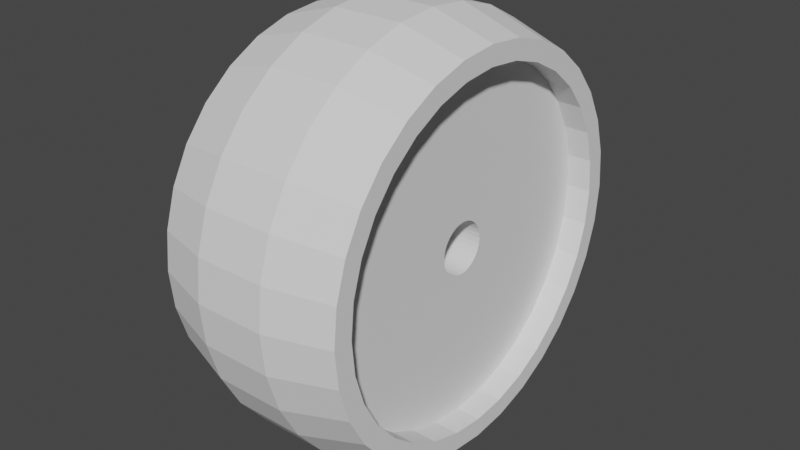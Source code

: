 # Source: SamBotWheel.blend  (saved by Blender 2.93.20; exported with 4.5.12 LTS)
import bpy
from mathutils import Matrix  # noqa: F401  (used for matrix-valued properties, if any)

bpy.ops.wm.read_factory_settings(use_empty=True)
scene = bpy.context.scene
scene.name = 'Scene'

# ---- collections
col_collection = bpy.data.collections.new('Collection'); scene.collection.children.link(col_collection)

# ---- world
world_world = bpy.data.worlds.new('World'); scene.world = world_world
world_world.use_nodes = True; world_world.node_tree.nodes.clear()
_N = world_world.node_tree.nodes; _L = world_world.node_tree.links
n0 = _N.new('ShaderNodeOutputWorld'); n0.name = 'World Output'; n0.location = (300, 300)
n1 = _N.new('ShaderNodeBackground'); n1.name = 'Background'; n1.location = (10, 300)
n1.inputs[0].default_value = (0.05088, 0.05088, 0.05088, 1.0)
_L.new(n1.outputs[0], n0.inputs[0])
n0.is_active_output = True
world_world.color = (0.05088, 0.05088, 0.05088)
world_world.use_sun_shadow = False
world_world.sun_shadow_jitter_overblur = 0.0

# ---- meshes
me_cylinder = bpy.data.meshes.new('Cylinder')
me_cylinder.from_pydata([(-1.528e-07, 4.664, 2.332), (0.9099, 4.574, 2.332), (1.785, 4.309, 2.332), (2.591, 3.878, 2.332), (3.298, 3.298, 2.332), (3.878, 2.591, 2.332), (4.309, 1.785, 2.332), (4.574, 0.9099, 2.332), (4.664, -1.201e-07, 2.332), (4.574, -0.9099, 2.332), (4.309, -1.785, 2.332), (3.878, -2.591, 2.332), (3.298, -3.298, 2.332), (2.591, -3.878, 2.332), (1.785, -4.309, 2.332), (0.9099, -4.574, 2.332), (-5.605e-07, -4.664, 2.332), (-0.9099, -4.574, 2.332), (-1.785, -4.309, 2.332), (-2.591, -3.878, 2.332), (-3.298, -3.298, 2.332), (-3.878, -2.591, 2.332), (-4.309, -1.785, 2.332), (-4.574, -0.9099, 2.332), (-4.664, 1.394e-07, 2.332), (-4.574, 0.9099, 2.332), (-4.309, 1.785, 2.332), (-3.878, 2.591, 2.332), (-3.298, 3.298, 2.332), (-2.591, 3.878, 2.332), (-1.785, 4.309, 2.332), (-0.9099, 4.574, 2.332), (-3.069e-08, 5.13, 0.8551), (1.001, 5.032, 0.8551), (1.963, 4.74, 0.8551), (2.85, 4.266, 0.8551), (3.628, 3.628, 0.8551), (4.266, 2.85, 0.8551), (4.74, 1.963, 0.8551), (5.032, 1.001, 0.8551), (5.13, -1.172e-07, 0.8551), (5.032, -1.001, 0.8551), (4.74, -1.963, 0.8551), (4.266, -2.85, 0.8551), (3.628, -3.628, 0.8551), (2.85, -4.266, 0.8551), (1.963, -4.74, 0.8551), (1.001, -5.032, 0.8551), (-4.792e-07, -5.13, 0.8551), (-1.001, -5.032, 0.8551), (-1.963, -4.74, 0.8551), (-2.85, -4.266, 0.8551), (-3.628, -3.628, 0.8551), (-4.266, -2.85, 0.8551), (-4.74, -1.963, 0.8551), (-5.032, -1.001, 0.8551), (-5.13, 1.682e-07, 0.8551), (-5.032, 1.001, 0.8551), (-4.74, 1.963, 0.8551), (-4.266, 2.85, 0.8551), (-3.628, 3.628, 0.8551), (-2.85, 4.266, 0.8551), (-1.963, 4.74, 0.8551), (-1.001, 5.032, 0.8551), (-1.41e-07, 4.198, 2.332), (0.8189, 4.117, 2.332), (1.606, 3.878, 2.332), (2.332, 3.49, 2.332), (2.968, 2.968, 2.332), (3.49, 2.332, 2.332), (3.878, 1.606, 2.332), (4.117, 0.8189, 2.332), (4.198, -1.111e-07, 2.332), (4.117, -0.8189, 2.332), (3.878, -1.606, 2.332), (3.49, -2.332, 2.332), (2.968, -2.968, 2.332), (2.332, -3.49, 2.332), (1.606, -3.878, 2.332), (0.8189, -4.117, 2.332), (-5.079e-07, -4.198, 2.332), (-0.8189, -4.117, 2.332), (-1.606, -3.878, 2.332), (-2.332, -3.49, 2.332), (-2.968, -2.968, 2.332), (-3.49, -2.332, 2.332), (-3.878, -1.606, 2.332), (-4.117, -0.8189, 2.332), (-4.198, 1.225e-07, 2.332), (-4.117, 0.8189, 2.332), (-3.878, 1.606, 2.332), (-3.49, 2.332, 2.332), (-2.968, 2.968, 2.332), (-2.332, 3.49, 2.332), (-1.606, 3.878, 2.332), (-0.8189, 4.117, 2.332), (-1.863e-07, 4.198, 1.732), (0.8189, 4.117, 1.732), (1.606, 3.878, 1.732), (2.332, 3.49, 1.732), (2.968, 2.968, 1.732), (3.49, 2.332, 1.732), (3.878, 1.606, 1.732), (4.117, 0.8189, 1.732), (4.198, -1.111e-07, 1.732), (4.117, -0.8189, 1.732), (3.878, -1.606, 1.732), (3.49, -2.332, 1.732), (2.968, -2.968, 1.732), (2.332, -3.49, 1.732), (1.606, -3.878, 1.732), (0.8189, -4.117, 1.732), (-5.532e-07, -4.198, 1.732), (-0.8189, -4.117, 1.732), (-1.606, -3.878, 1.732), (-2.332, -3.49, 1.732), (-2.968, -2.968, 1.732), (-3.49, -2.332, 1.732), (-3.878, -1.606, 1.732), (-4.117, -0.8189, 1.732), (-4.198, 1.225e-07, 1.732), (-4.117, 0.8189, 1.732), (-3.878, 1.606, 1.732), (-3.49, 2.332, 1.732), (-2.968, 2.968, 1.732), (-2.332, 3.49, 1.732), (-1.606, 3.878, 1.732), (-0.8189, 4.117, 1.732), (-1.543e-07, 0.6296, 1.732), (0.1228, 0.6175, 1.732), (0.241, 0.5817, 1.732), (0.3498, 0.5235, 1.732), (0.4452, 0.4452, 1.732), (0.5235, 0.3498, 1.732), (0.5817, 0.241, 1.732), (0.6175, 0.1228, 1.732), (0.6296, 8.669e-09, 1.732), (0.6175, -0.1228, 1.732), (0.5817, -0.241, 1.732), (0.5235, -0.3498, 1.732), (0.4452, -0.4452, 1.732), (0.3498, -0.5235, 1.732), (0.241, -0.5817, 1.732), (0.1228, -0.6175, 1.732), (-2.093e-07, -0.6296, 1.732), (-0.1228, -0.6175, 1.732), (-0.241, -0.5817, 1.732), (-0.3498, -0.5235, 1.732), (-0.4452, -0.4452, 1.732), (-0.5235, -0.3498, 1.732), (-0.5817, -0.241, 1.732), (-0.6175, -0.1228, 1.732), (-0.6296, 4.37e-08, 1.732), (-0.6175, 0.1228, 1.732), (-0.5817, 0.241, 1.732), (-0.5235, 0.3498, 1.732), (-0.4452, 0.4452, 1.732), (-0.3498, 0.5235, 1.732), (-0.241, 0.5817, 1.732), (-0.1228, 0.6175, 1.732), (-1.528e-07, 4.664, -2.332), (0.9099, 4.574, -2.332), (1.785, 4.309, -2.332), (2.591, 3.878, -2.332), (3.298, 3.298, -2.332), (3.878, 2.591, -2.332), (4.309, 1.785, -2.332), (4.574, 0.9099, -2.332), (4.664, -1.201e-07, -2.332), (4.574, -0.9099, -2.332), (4.309, -1.785, -2.332), (3.878, -2.591, -2.332), (3.298, -3.298, -2.332), (2.591, -3.878, -2.332), (1.785, -4.309, -2.332), (0.9099, -4.574, -2.332), (-5.605e-07, -4.664, -2.332), (-0.9099, -4.574, -2.332), (-1.785, -4.309, -2.332), (-2.591, -3.878, -2.332), (-3.298, -3.298, -2.332), (-3.878, -2.591, -2.332), (-4.309, -1.785, -2.332), (-4.574, -0.9099, -2.332), (-4.664, 1.394e-07, -2.332), (-4.574, 0.9099, -2.332), (-4.309, 1.785, -2.332), (-3.878, 2.591, -2.332), (-3.298, 3.298, -2.332), (-2.591, 3.878, -2.332), (-1.785, 4.309, -2.332), (-0.9099, 4.574, -2.332), (-3.069e-08, 5.13, -0.8551), (1.001, 5.032, -0.8551), (1.963, 4.74, -0.8551), (2.85, 4.266, -0.8551), (3.628, 3.628, -0.8551), (4.266, 2.85, -0.8551), (4.74, 1.963, -0.8551), (5.032, 1.001, -0.8551), (5.13, -1.172e-07, -0.8551), (5.032, -1.001, -0.8551), (4.74, -1.963, -0.8551), (4.266, -2.85, -0.8551), (3.628, -3.628, -0.8551), (2.85, -4.266, -0.8551), (1.963, -4.74, -0.8551), (1.001, -5.032, -0.8551), (-4.792e-07, -5.13, -0.8551), (-1.001, -5.032, -0.8551), (-1.963, -4.74, -0.8551), (-2.85, -4.266, -0.8551), (-3.628, -3.628, -0.8551), (-4.266, -2.85, -0.8551), (-4.74, -1.963, -0.8551), (-5.032, -1.001, -0.8551), (-5.13, 1.682e-07, -0.8551), (-5.032, 1.001, -0.8551), (-4.74, 1.963, -0.8551), (-4.266, 2.85, -0.8551), (-3.628, 3.628, -0.8551), (-2.85, 4.266, -0.8551), (-1.963, 4.74, -0.8551), (-1.001, 5.032, -0.8551), (-1.41e-07, 4.198, -2.332), (0.8189, 4.117, -2.332), (1.606, 3.878, -2.332), (2.332, 3.49, -2.332), (2.968, 2.968, -2.332), (3.49, 2.332, -2.332), (3.878, 1.606, -2.332), (4.117, 0.8189, -2.332), (4.198, -1.111e-07, -2.332), (4.117, -0.8189, -2.332), (3.878, -1.606, -2.332), (3.49, -2.332, -2.332), (2.968, -2.968, -2.332), (2.332, -3.49, -2.332), (1.606, -3.878, -2.332), (0.8189, -4.117, -2.332), (-5.079e-07, -4.198, -2.332), (-0.8189, -4.117, -2.332), (-1.606, -3.878, -2.332), (-2.332, -3.49, -2.332), (-2.968, -2.968, -2.332), (-3.49, -2.332, -2.332), (-3.878, -1.606, -2.332), (-4.117, -0.8189, -2.332), (-4.198, 1.225e-07, -2.332), (-4.117, 0.8189, -2.332), (-3.878, 1.606, -2.332), (-3.49, 2.332, -2.332), (-2.968, 2.968, -2.332), (-2.332, 3.49, -2.332), (-1.606, 3.878, -2.332), (-0.8189, 4.117, -2.332), (-1.863e-07, 4.198, -1.732), (0.8189, 4.117, -1.732), (1.606, 3.878, -1.732), (2.332, 3.49, -1.732), (2.968, 2.968, -1.732), (3.49, 2.332, -1.732), (3.878, 1.606, -1.732), (4.117, 0.8189, -1.732), (4.198, -1.111e-07, -1.732), (4.117, -0.8189, -1.732), (3.878, -1.606, -1.732), (3.49, -2.332, -1.732), (2.968, -2.968, -1.732), (2.332, -3.49, -1.732), (1.606, -3.878, -1.732), (0.8189, -4.117, -1.732), (-5.532e-07, -4.198, -1.732), (-0.8189, -4.117, -1.732), (-1.606, -3.878, -1.732), (-2.332, -3.49, -1.732), (-2.968, -2.968, -1.732), (-3.49, -2.332, -1.732), (-3.878, -1.606, -1.732), (-4.117, -0.8189, -1.732), (-4.198, 1.225e-07, -1.732), (-4.117, 0.8189, -1.732), (-3.878, 1.606, -1.732), (-3.49, 2.332, -1.732), (-2.968, 2.968, -1.732), (-2.332, 3.49, -1.732), (-1.606, 3.878, -1.732), (-0.8189, 4.117, -1.732), (3.387e-08, 5.13, 0.0), (1.001, 5.032, 0.0), (1.963, 4.74, 0.0), (2.85, 4.266, 0.0), (3.628, 3.628, 0.0), (4.266, 2.85, 0.0), (4.74, 1.963, 0.0), (5.032, 1.001, 0.0), (5.13, -1.172e-07, 0.0), (5.032, -1.001, 0.0), (4.74, -1.963, 0.0), (4.266, -2.85, 0.0), (3.628, -3.628, 0.0), (2.85, -4.266, 0.0), (1.963, -4.74, 0.0), (1.001, -5.032, 0.0), (-4.146e-07, -5.13, 0.0), (-1.001, -5.032, 0.0), (-1.963, -4.74, 0.0), (-2.85, -4.266, 0.0), (-3.628, -3.628, 0.0), (-4.266, -2.85, 0.0), (-4.74, -1.963, 0.0), (-5.032, -1.001, 0.0), (-5.13, 1.682e-07, 0.0), (-5.032, 1.001, 0.0), (-4.74, 1.963, 0.0), (-4.266, 2.85, 0.0), (-3.628, 3.628, 0.0), (-2.85, 4.266, 0.0), (-1.963, 4.74, 0.0), (-1.001, 5.032, 0.0), (-1.543e-07, 0.6296, -1.732), (0.1228, 0.6175, -1.732), (0.241, 0.5817, -1.732), (0.3498, 0.5235, -1.732), (0.4452, 0.4452, -1.732), (0.5235, 0.3498, -1.732), (0.5817, 0.241, -1.732), (0.6175, 0.1228, -1.732), (0.6296, 8.669e-09, -1.732), (0.6175, -0.1228, -1.732), (0.5817, -0.241, -1.732), (0.5235, -0.3498, -1.732), (0.4452, -0.4452, -1.732), (0.3498, -0.5235, -1.732), (0.241, -0.5817, -1.732), (0.1228, -0.6175, -1.732), (-2.093e-07, -0.6296, -1.732), (-0.1228, -0.6175, -1.732), (-0.241, -0.5817, -1.732), (-0.3498, -0.5235, -1.732), (-0.4452, -0.4452, -1.732), (-0.5235, -0.3498, -1.732), (-0.5817, -0.241, -1.732), (-0.6175, -0.1228, -1.732), (-0.6296, 4.37e-08, -1.732), (-0.6175, 0.1228, -1.732), (-0.5817, 0.241, -1.732), (-0.5235, 0.3498, -1.732), (-0.4452, 0.4452, -1.732), (-0.3498, 0.5235, -1.732), (-0.241, 0.5817, -1.732), (-0.1228, 0.6175, -1.732), (-3.121e-07, 0.6296, 0.0), (0.1228, 0.6175, 0.0), (0.241, 0.5817, 0.0), (0.3498, 0.5235, 0.0), (0.4452, 0.4452, 0.0), (0.5235, 0.3498, 0.0), (0.5817, 0.241, 0.0), (0.6175, 0.1228, 0.0), (0.6296, 8.669e-09, 0.0), (0.6175, -0.1228, 0.0), (0.5817, -0.241, 0.0), (0.5235, -0.3498, 0.0), (0.4452, -0.4452, 0.0), (0.3498, -0.5235, 0.0), (0.241, -0.5817, 0.0), (0.1228, -0.6175, 0.0), (-3.672e-07, -0.6296, 0.0), (-0.1228, -0.6175, 0.0), (-0.241, -0.5817, 0.0), (-0.3498, -0.5235, 0.0), (-0.4452, -0.4452, 0.0), (-0.5235, -0.3498, 0.0), (-0.5817, -0.241, 0.0), (-0.6175, -0.1228, 0.0), (-0.6296, 4.37e-08, 0.0), (-0.6175, 0.1228, 0.0), (-0.5817, 0.241, 0.0), (-0.5235, 0.3498, 0.0), (-0.4452, 0.4452, 0.0), (-0.3498, 0.5235, 0.0), (-0.241, 0.5817, 0.0), (-0.1228, 0.6175, 0.0)], [], [(32, 0, 1, 33), (33, 1, 2, 34), (34, 2, 3, 35), (35, 3, 4, 36), (36, 4, 5, 37), (37, 5, 6, 38), (38, 6, 7, 39), (39, 7, 8, 40), (40, 8, 9, 41), (41, 9, 10, 42), (42, 10, 11, 43), (43, 11, 12, 44), (44, 12, 13, 45), (45, 13, 14, 46), (46, 14, 15, 47), (47, 15, 16, 48), (48, 16, 17, 49), (49, 17, 18, 50), (50, 18, 19, 51), (51, 19, 20, 52), (52, 20, 21, 53), (53, 21, 22, 54), (54, 22, 23, 55), (55, 23, 24, 56), (56, 24, 25, 57), (57, 25, 26, 58), (58, 26, 27, 59), (59, 27, 28, 60), (60, 28, 29, 61), (61, 29, 30, 62), (6, 5, 69, 70), (62, 30, 31, 63), (63, 31, 0, 32), (319, 63, 32, 288), (318, 62, 63, 319), (317, 61, 62, 318), (316, 60, 61, 317), (315, 59, 60, 316), (314, 58, 59, 315), (313, 57, 58, 314), (312, 56, 57, 313), (311, 55, 56, 312), (310, 54, 55, 311), (309, 53, 54, 310), (308, 52, 53, 309), (307, 51, 52, 308), (306, 50, 51, 307), (305, 49, 50, 306), (304, 48, 49, 305), (303, 47, 48, 304), (302, 46, 47, 303), (301, 45, 46, 302), (300, 44, 45, 301), (299, 43, 44, 300), (298, 42, 43, 299), (297, 41, 42, 298), (296, 40, 41, 297), (295, 39, 40, 296), (294, 38, 39, 295), (293, 37, 38, 294), (292, 36, 37, 293), (291, 35, 36, 292), (290, 34, 35, 291), (289, 33, 34, 290), (288, 32, 33, 289), (15, 14, 78, 79), (24, 23, 87, 88), (2, 1, 65, 66), (11, 10, 74, 75), (20, 19, 83, 84), (29, 28, 92, 93), (7, 6, 70, 71), (16, 15, 79, 80), (25, 24, 88, 89), (3, 2, 66, 67), (12, 11, 75, 76), (21, 20, 84, 85), (30, 29, 93, 94), (8, 7, 71, 72), (17, 16, 80, 81), (26, 25, 89, 90), (4, 3, 67, 68), (13, 12, 76, 77), (22, 21, 85, 86), (31, 30, 94, 95), (9, 8, 72, 73), (18, 17, 81, 82), (27, 26, 90, 91), (5, 4, 68, 69), (14, 13, 77, 78), (23, 22, 86, 87), (1, 0, 64, 65), (0, 31, 95, 64), (10, 9, 73, 74), (19, 18, 82, 83), (28, 27, 91, 92), (86, 85, 117, 118), (73, 72, 104, 105), (87, 86, 118, 119), (74, 73, 105, 106), (88, 87, 119, 120), (75, 74, 106, 107), (89, 88, 120, 121), (76, 75, 107, 108), (90, 89, 121, 122), (77, 76, 108, 109), (91, 90, 122, 123), (78, 77, 109, 110), (65, 64, 96, 97), (92, 91, 123, 124), (79, 78, 110, 111), (66, 65, 97, 98), (93, 92, 124, 125), (80, 79, 111, 112), (67, 66, 98, 99), (94, 93, 125, 126), (81, 80, 112, 113), (68, 67, 99, 100), (95, 94, 126, 127), (82, 81, 113, 114), (69, 68, 100, 101), (64, 95, 127, 96), (83, 82, 114, 115), (70, 69, 101, 102), (84, 83, 115, 116), (71, 70, 102, 103), (85, 84, 116, 117), (72, 71, 103, 104), (114, 113, 145, 146), (101, 100, 132, 133), (96, 127, 159, 128), (115, 114, 146, 147), (102, 101, 133, 134), (116, 115, 147, 148), (103, 102, 134, 135), (117, 116, 148, 149), (104, 103, 135, 136), (118, 117, 149, 150), (105, 104, 136, 137), (119, 118, 150, 151), (106, 105, 137, 138), (120, 119, 151, 152), (107, 106, 138, 139), (121, 120, 152, 153), (108, 107, 139, 140), (122, 121, 153, 154), (109, 108, 140, 141), (123, 122, 154, 155), (110, 109, 141, 142), (97, 96, 128, 129), (124, 123, 155, 156), (111, 110, 142, 143), (98, 97, 129, 130), (125, 124, 156, 157), (112, 111, 143, 144), (99, 98, 130, 131), (126, 125, 157, 158), (113, 112, 144, 145), (100, 99, 131, 132), (127, 126, 158, 159), (153, 152, 376, 377), (140, 139, 363, 364), (154, 153, 377, 378), (141, 140, 364, 365), (155, 154, 378, 379), (142, 141, 365, 366), (129, 128, 352, 353), (156, 155, 379, 380), (143, 142, 366, 367), (130, 129, 353, 354), (157, 156, 380, 381), (144, 143, 367, 368), (131, 130, 354, 355), (158, 157, 381, 382), (145, 144, 368, 369), (132, 131, 355, 356), (159, 158, 382, 383), (146, 145, 369, 370), (133, 132, 356, 357), (128, 159, 383, 352), (147, 146, 370, 371), (134, 133, 357, 358), (148, 147, 371, 372), (135, 134, 358, 359), (149, 148, 372, 373), (136, 135, 359, 360), (150, 149, 373, 374), (137, 136, 360, 361), (151, 150, 374, 375), (138, 137, 361, 362), (152, 151, 375, 376), (139, 138, 362, 363), (192, 193, 161, 160), (193, 194, 162, 161), (194, 195, 163, 162), (195, 196, 164, 163), (196, 197, 165, 164), (197, 198, 166, 165), (198, 199, 167, 166), (199, 200, 168, 167), (200, 201, 169, 168), (201, 202, 170, 169), (202, 203, 171, 170), (203, 204, 172, 171), (204, 205, 173, 172), (205, 206, 174, 173), (206, 207, 175, 174), (207, 208, 176, 175), (208, 209, 177, 176), (209, 210, 178, 177), (210, 211, 179, 178), (211, 212, 180, 179), (212, 213, 181, 180), (213, 214, 182, 181), (214, 215, 183, 182), (215, 216, 184, 183), (216, 217, 185, 184), (217, 218, 186, 185), (218, 219, 187, 186), (219, 220, 188, 187), (220, 221, 189, 188), (221, 222, 190, 189), (166, 230, 229, 165), (222, 223, 191, 190), (223, 192, 160, 191), (319, 288, 192, 223), (318, 319, 223, 222), (317, 318, 222, 221), (316, 317, 221, 220), (315, 316, 220, 219), (314, 315, 219, 218), (313, 314, 218, 217), (312, 313, 217, 216), (311, 312, 216, 215), (310, 311, 215, 214), (309, 310, 214, 213), (308, 309, 213, 212), (307, 308, 212, 211), (306, 307, 211, 210), (305, 306, 210, 209), (304, 305, 209, 208), (303, 304, 208, 207), (302, 303, 207, 206), (301, 302, 206, 205), (300, 301, 205, 204), (299, 300, 204, 203), (298, 299, 203, 202), (297, 298, 202, 201), (296, 297, 201, 200), (295, 296, 200, 199), (294, 295, 199, 198), (293, 294, 198, 197), (292, 293, 197, 196), (291, 292, 196, 195), (290, 291, 195, 194), (289, 290, 194, 193), (288, 289, 193, 192), (175, 239, 238, 174), (184, 248, 247, 183), (162, 226, 225, 161), (171, 235, 234, 170), (180, 244, 243, 179), (189, 253, 252, 188), (167, 231, 230, 166), (176, 240, 239, 175), (185, 249, 248, 184), (163, 227, 226, 162), (172, 236, 235, 171), (181, 245, 244, 180), (190, 254, 253, 189), (168, 232, 231, 167), (177, 241, 240, 176), (186, 250, 249, 185), (164, 228, 227, 163), (173, 237, 236, 172), (182, 246, 245, 181), (191, 255, 254, 190), (169, 233, 232, 168), (178, 242, 241, 177), (187, 251, 250, 186), (165, 229, 228, 164), (174, 238, 237, 173), (183, 247, 246, 182), (161, 225, 224, 160), (160, 224, 255, 191), (170, 234, 233, 169), (179, 243, 242, 178), (188, 252, 251, 187), (246, 278, 277, 245), (233, 265, 264, 232), (247, 279, 278, 246), (234, 266, 265, 233), (248, 280, 279, 247), (235, 267, 266, 234), (249, 281, 280, 248), (236, 268, 267, 235), (250, 282, 281, 249), (237, 269, 268, 236), (251, 283, 282, 250), (238, 270, 269, 237), (225, 257, 256, 224), (252, 284, 283, 251), (239, 271, 270, 238), (226, 258, 257, 225), (253, 285, 284, 252), (240, 272, 271, 239), (227, 259, 258, 226), (254, 286, 285, 253), (241, 273, 272, 240), (228, 260, 259, 227), (255, 287, 286, 254), (242, 274, 273, 241), (229, 261, 260, 228), (224, 256, 287, 255), (243, 275, 274, 242), (230, 262, 261, 229), (244, 276, 275, 243), (231, 263, 262, 230), (245, 277, 276, 244), (232, 264, 263, 231), (274, 338, 337, 273), (261, 325, 324, 260), (256, 320, 351, 287), (275, 339, 338, 274), (262, 326, 325, 261), (276, 340, 339, 275), (263, 327, 326, 262), (277, 341, 340, 276), (264, 328, 327, 263), (278, 342, 341, 277), (265, 329, 328, 264), (279, 343, 342, 278), (266, 330, 329, 265), (280, 344, 343, 279), (267, 331, 330, 266), (281, 345, 344, 280), (268, 332, 331, 267), (282, 346, 345, 281), (269, 333, 332, 268), (283, 347, 346, 282), (270, 334, 333, 269), (257, 321, 320, 256), (284, 348, 347, 283), (271, 335, 334, 270), (258, 322, 321, 257), (285, 349, 348, 284), (272, 336, 335, 271), (259, 323, 322, 258), (286, 350, 349, 285), (273, 337, 336, 272), (260, 324, 323, 259), (287, 351, 350, 286), (345, 377, 376, 344), (332, 364, 363, 331), (346, 378, 377, 345), (333, 365, 364, 332), (347, 379, 378, 346), (334, 366, 365, 333), (321, 353, 352, 320), (348, 380, 379, 347), (335, 367, 366, 334), (322, 354, 353, 321), (349, 381, 380, 348), (336, 368, 367, 335), (323, 355, 354, 322), (350, 382, 381, 349), (337, 369, 368, 336), (324, 356, 355, 323), (351, 383, 382, 350), (338, 370, 369, 337), (325, 357, 356, 324), (320, 352, 383, 351), (339, 371, 370, 338), (326, 358, 357, 325), (340, 372, 371, 339), (327, 359, 358, 326), (341, 373, 372, 340), (328, 360, 359, 327), (342, 374, 373, 341), (329, 361, 360, 328), (343, 375, 374, 342), (330, 362, 361, 329), (344, 376, 375, 343), (331, 363, 362, 330)])
_uv = me_cylinder.uv_layers.new(name='UVMap')
_uv.uv.foreach_set('vector', [1.0, 0.8333, 1.0, 1.0, 0.9688, 1.0, 0.9688, 0.8333, 0.9688, 0.8333, 0.9688, 1.0, 0.9375, 1.0, 0.9375, 0.8333, 0.9375, 0.8333, 0.9375, 1.0, 0.9062, 1.0, 0.9062, 0.8333, 0.9062, 0.8333, 0.9062, 1.0, 0.875, 1.0, 0.875, 0.8333, 0.875, 0.8333, 0.875, 1.0, 0.8438, 1.0, 0.8437, 0.8333, 0.8437, 0.8333, 0.8438, 1.0, 0.8125, 1.0, 0.8125, 0.8333, 0.8125, 0.8333, 0.8125, 1.0, 0.7812, 1.0, 0.7812, 0.8333, 0.7812, 0.8333, 0.7812, 1.0, 0.75, 1.0, 0.75, 0.8333, 0.75, 0.8333, 0.75, 1.0, 0.7188, 1.0, 0.7188, 0.8333, 0.7188, 0.8333, 0.7188, 1.0, 0.6875, 1.0, 0.6875, 0.8333, 0.6875, 0.8333, 0.6875, 1.0, 0.6562, 1.0, 0.6562, 0.8333, 0.6562, 0.8333, 0.6562, 1.0, 0.625, 1.0, 0.625, 0.8333, 0.625, 0.8333, 0.625, 1.0, 0.5938, 1.0, 0.5938, 0.8333, 0.5938, 0.8333, 0.5938, 1.0, 0.5625, 1.0, 0.5625, 0.8333, 0.5625, 0.8333, 0.5625, 1.0, 0.5312, 1.0, 0.5312, 0.8333, 0.5312, 0.8333, 0.5312, 1.0, 0.5, 1.0, 0.5, 0.8333, 0.5, 0.8333, 0.5, 1.0, 0.4688, 1.0, 0.4687, 0.8333, 0.4687, 0.8333, 0.4688, 1.0, 0.4375, 1.0, 0.4375, 0.8333, 0.4375, 0.8333, 0.4375, 1.0, 0.4062, 1.0, 0.4062, 0.8333, 0.4062, 0.8333, 0.4062, 1.0, 0.375, 1.0, 0.375, 0.8333, 0.375, 0.8333, 0.375, 1.0, 0.3438, 1.0, 0.3438, 0.8333, 0.3438, 0.8333, 0.3438, 1.0, 0.3125, 1.0, 0.3125, 0.8333, 0.3125, 0.8333, 0.3125, 1.0, 0.2812, 1.0, 0.2812, 0.8333, 0.2812, 0.8333, 0.2812, 1.0, 0.25, 1.0, 0.25, 0.8333, 0.25, 0.8333, 0.25, 1.0, 0.2188, 1.0, 0.2188, 0.8333, 0.2188, 0.8333, 0.2188, 1.0, 0.1875, 1.0, 0.1875, 0.8333, 0.1875, 0.8333, 0.1875, 1.0, 0.1562, 1.0, 0.1562, 0.8333, 0.1562, 0.8333, 0.1562, 1.0, 0.125, 1.0, 0.125, 0.8333, 0.125, 0.8333, 0.125, 1.0, 0.09375, 1.0, 0.09375, 0.8333, 0.09375, 0.8333, 0.09375, 1.0, 0.0625, 1.0, 0.0625, 0.8333, 0.8125, 1.0, 0.8438, 1.0, 0.8438, 1.0, 0.8125, 1.0, 0.0625, 0.8333, 0.0625, 1.0, 0.03125, 1.0, 0.03125, 0.8333, 0.03125, 0.8333, 0.03125, 1.0, 0.0, 1.0, 0.0, 0.8333, 0.03125, 0.75, 0.03125, 0.8333, 0.0, 0.8333, 0.0, 0.75, 0.0625, 0.75, 0.0625, 0.8333, 0.03125, 0.8333, 0.03125, 0.75, 0.09375, 0.75, 0.09375, 0.8333, 0.0625, 0.8333, 0.0625, 0.75, 0.125, 0.75, 0.125, 0.8333, 0.09375, 0.8333, 0.09375, 0.75, 0.1562, 0.75, 0.1562, 0.8333, 0.125, 0.8333, 0.125, 0.75, 0.1875, 0.75, 0.1875, 0.8333, 0.1562, 0.8333, 0.1562, 0.75, 0.2188, 0.75, 0.2188, 0.8333, 0.1875, 0.8333, 0.1875, 0.75, 0.25, 0.75, 0.25, 0.8333, 0.2188, 0.8333, 0.2188, 0.75, 0.2812, 0.75, 0.2812, 0.8333, 0.25, 0.8333, 0.25, 0.75, 0.3125, 0.75, 0.3125, 0.8333, 0.2812, 0.8333, 0.2812, 0.75, 0.3438, 0.75, 0.3438, 0.8333, 0.3125, 0.8333, 0.3125, 0.75, 0.375, 0.75, 0.375, 0.8333, 0.3438, 0.8333, 0.3438, 0.75, 0.4062, 0.75, 0.4062, 0.8333, 0.375, 0.8333, 0.375, 0.75, 0.4375, 0.75, 0.4375, 0.8333, 0.4062, 0.8333, 0.4062, 0.75, 0.4688, 0.75, 0.4687, 0.8333, 0.4375, 0.8333, 0.4375, 0.75, 0.5, 0.75, 0.5, 0.8333, 0.4687, 0.8333, 0.4688, 0.75, 0.5312, 0.75, 0.5312, 0.8333, 0.5, 0.8333, 0.5, 0.75, 0.5625, 0.75, 0.5625, 0.8333, 0.5312, 0.8333, 0.5312, 0.75, 0.5938, 0.75, 0.5938, 0.8333, 0.5625, 0.8333, 0.5625, 0.75, 0.625, 0.75, 0.625, 0.8333, 0.5938, 0.8333, 0.5938, 0.75, 0.6562, 0.75, 0.6562, 0.8333, 0.625, 0.8333, 0.625, 0.75, 0.6875, 0.75, 0.6875, 0.8333, 0.6562, 0.8333, 0.6562, 0.75, 0.7188, 0.75, 0.7188, 0.8333, 0.6875, 0.8333, 0.6875, 0.75, 0.75, 0.75, 0.75, 0.8333, 0.7188, 0.8333, 0.7188, 0.75, 0.7812, 0.75, 0.7812, 0.8333, 0.75, 0.8333, 0.75, 0.75, 0.8125, 0.75, 0.8125, 0.8333, 0.7812, 0.8333, 0.7812, 0.75, 0.8438, 0.75, 0.8437, 0.8333, 0.8125, 0.8333, 0.8125, 0.75, 0.875, 0.75, 0.875, 0.8333, 0.8437, 0.8333, 0.8438, 0.75, 0.9062, 0.75, 0.9062, 0.8333, 0.875, 0.8333, 0.875, 0.75, 0.9375, 0.75, 0.9375, 0.8333, 0.9062, 0.8333, 0.9062, 0.75, 0.9688, 0.75, 0.9688, 0.8333, 0.9375, 0.8333, 0.9375, 0.75, 1.0, 0.75, 1.0, 0.8333, 0.9688, 0.8333, 0.9688, 0.75, 0.5312, 1.0, 0.5625, 1.0, 0.5625, 1.0, 0.5312, 1.0, 0.25, 1.0, 0.2812, 1.0, 0.2812, 1.0, 0.25, 1.0, 0.9375, 1.0, 0.9688, 1.0, 0.9688, 1.0, 0.9375, 1.0, 0.6562, 1.0, 0.6875, 1.0, 0.6875, 1.0, 0.6562, 1.0, 0.375, 1.0, 0.4062, 1.0, 0.4062, 1.0, 0.375, 1.0, 0.09375, 1.0, 0.125, 1.0, 0.125, 1.0, 0.09375, 1.0, 0.7812, 1.0, 0.8125, 1.0, 0.8125, 1.0, 0.7812, 1.0, 0.5, 1.0, 0.5312, 1.0, 0.5312, 1.0, 0.5, 1.0, 0.2188, 1.0, 0.25, 1.0, 0.25, 1.0, 0.2188, 1.0, 0.9062, 1.0, 0.9375, 1.0, 0.9375, 1.0, 0.9062, 1.0, 0.625, 1.0, 0.6562, 1.0, 0.6562, 1.0, 0.625, 1.0, 0.3438, 1.0, 0.375, 1.0, 0.375, 1.0, 0.3438, 1.0, 0.0625, 1.0, 0.09375, 1.0, 0.09375, 1.0, 0.0625, 1.0, 0.75, 1.0, 0.7812, 1.0, 0.7812, 1.0, 0.75, 1.0, 0.4688, 1.0, 0.5, 1.0, 0.5, 1.0, 0.4688, 1.0, 0.1875, 1.0, 0.2188, 1.0, 0.2188, 1.0, 0.1875, 1.0, 0.875, 1.0, 0.9062, 1.0, 0.9062, 1.0, 0.875, 1.0, 0.5938, 1.0, 0.625, 1.0, 0.625, 1.0, 0.5938, 1.0, 0.3125, 1.0, 0.3438, 1.0, 0.3438, 1.0, 0.3125, 1.0, 0.03125, 1.0, 0.0625, 1.0, 0.0625, 1.0, 0.03125, 1.0, 0.7188, 1.0, 0.75, 1.0, 0.75, 1.0, 0.7188, 1.0, 0.4375, 1.0, 0.4688, 1.0, 0.4688, 1.0, 0.4375, 1.0, 0.1562, 1.0, 0.1875, 1.0, 0.1875, 1.0, 0.1562, 1.0, 0.8438, 1.0, 0.875, 1.0, 0.875, 1.0, 0.8438, 1.0, 0.5625, 1.0, 0.5938, 1.0, 0.5938, 1.0, 0.5625, 1.0, 0.2812, 1.0, 0.3125, 1.0, 0.3125, 1.0, 0.2812, 1.0, 0.9688, 1.0, 1.0, 1.0, 1.0, 1.0, 0.9688, 1.0, 0.0, 1.0, 0.03125, 1.0, 0.03125, 1.0, 0.0, 1.0, 0.6875, 1.0, 0.7188, 1.0, 0.7188, 1.0, 0.6875, 1.0, 0.4062, 1.0, 0.4375, 1.0, 0.4375, 1.0, 0.4062, 1.0, 0.125, 1.0, 0.1562, 1.0, 0.1562, 1.0, 0.125, 1.0, 0.3125, 1.0, 0.3438, 1.0, 0.3438, 1.0, 0.3125, 1.0, 0.7188, 1.0, 0.75, 1.0, 0.75, 1.0, 0.7188, 1.0, 0.2812, 1.0, 0.3125, 1.0, 0.3125, 1.0, 0.2812, 1.0, 0.6875, 1.0, 0.7188, 1.0, 0.7188, 1.0, 0.6875, 1.0, 0.25, 1.0, 0.2812, 1.0, 0.2812, 1.0, 0.25, 1.0, 0.6562, 1.0, 0.6875, 1.0, 0.6875, 1.0, 0.6562, 1.0, 0.2188, 1.0, 0.25, 1.0, 0.25, 1.0, 0.2188, 1.0, 0.625, 1.0, 0.6562, 1.0, 0.6562, 1.0, 0.625, 1.0, 0.1875, 1.0, 0.2188, 1.0, 0.2188, 1.0, 0.1875, 1.0, 0.5938, 1.0, 0.625, 1.0, 0.625, 1.0, 0.5938, 1.0, 0.1562, 1.0, 0.1875, 1.0, 0.1875, 1.0, 0.1562, 1.0, 0.5625, 1.0, 0.5938, 1.0, 0.5938, 1.0, 0.5625, 1.0, 0.9688, 1.0, 1.0, 1.0, 1.0, 1.0, 0.9688, 1.0, 0.125, 1.0, 0.1562, 1.0, 0.1562, 1.0, 0.125, 1.0, 0.5312, 1.0, 0.5625, 1.0, 0.5625, 1.0, 0.5312, 1.0, 0.9375, 1.0, 0.9688, 1.0, 0.9688, 1.0, 0.9375, 1.0, 0.09375, 1.0, 0.125, 1.0, 0.125, 1.0, 0.09375, 1.0, 0.5, 1.0, 0.5312, 1.0, 0.5312, 1.0, 0.5, 1.0, 0.9062, 1.0, 0.9375, 1.0, 0.9375, 1.0, 0.9062, 1.0, 0.0625, 1.0, 0.09375, 1.0, 0.09375, 1.0, 0.0625, 1.0, 0.4688, 1.0, 0.5, 1.0, 0.5, 1.0, 0.4688, 1.0, 0.875, 1.0, 0.9062, 1.0, 0.9062, 1.0, 0.875, 1.0, 0.03125, 1.0, 0.0625, 1.0, 0.0625, 1.0, 0.03125, 1.0, 0.4375, 1.0, 0.4688, 1.0, 0.4688, 1.0, 0.4375, 1.0, 0.8438, 1.0, 0.875, 1.0, 0.875, 1.0, 0.8438, 1.0, 0.0, 1.0, 0.03125, 1.0, 0.03125, 1.0, 0.0, 1.0, 0.4062, 1.0, 0.4375, 1.0, 0.4375, 1.0, 0.4062, 1.0, 0.8125, 1.0, 0.8438, 1.0, 0.8438, 1.0, 0.8125, 1.0, 0.375, 1.0, 0.4062, 1.0, 0.4062, 1.0, 0.375, 1.0, 0.7812, 1.0, 0.8125, 1.0, 0.8125, 1.0, 0.7812, 1.0, 0.3438, 1.0, 0.375, 1.0, 0.375, 1.0, 0.3438, 1.0, 0.75, 1.0, 0.7812, 1.0, 0.7812, 1.0, 0.75, 1.0, 0.4375, 1.0, 0.4688, 1.0, 0.4688, 1.0, 0.4375, 1.0, 0.8438, 1.0, 0.875, 1.0, 0.875, 1.0, 0.8438, 1.0, 0.0, 1.0, 0.03125, 1.0, 0.03125, 1.0, 0.0, 1.0, 0.4062, 1.0, 0.4375, 1.0, 0.4375, 1.0, 0.4062, 1.0, 0.8125, 1.0, 0.8438, 1.0, 0.8438, 1.0, 0.8125, 1.0, 0.375, 1.0, 0.4062, 1.0, 0.4062, 1.0, 0.375, 1.0, 0.7812, 1.0, 0.8125, 1.0, 0.8125, 1.0, 0.7812, 1.0, 0.3438, 1.0, 0.375, 1.0, 0.375, 1.0, 0.3438, 1.0, 0.75, 1.0, 0.7812, 1.0, 0.7812, 1.0, 0.75, 1.0, 0.3125, 1.0, 0.3438, 1.0, 0.3438, 1.0, 0.3125, 1.0, 0.7188, 1.0, 0.75, 1.0, 0.75, 1.0, 0.7188, 1.0, 0.2812, 1.0, 0.3125, 1.0, 0.3125, 1.0, 0.2812, 1.0, 0.6875, 1.0, 0.7188, 1.0, 0.7188, 1.0, 0.6875, 1.0, 0.25, 1.0, 0.2812, 1.0, 0.2812, 1.0, 0.25, 1.0, 0.6562, 1.0, 0.6875, 1.0, 0.6875, 1.0, 0.6562, 1.0, 0.2188, 1.0, 0.25, 1.0, 0.25, 1.0, 0.2188, 1.0, 0.625, 1.0, 0.6562, 1.0, 0.6562, 1.0, 0.625, 1.0, 0.1875, 1.0, 0.2188, 1.0, 0.2188, 1.0, 0.1875, 1.0, 0.5938, 1.0, 0.625, 1.0, 0.625, 1.0, 0.5938, 1.0, 0.1562, 1.0, 0.1875, 1.0, 0.1875, 1.0, 0.1562, 1.0, 0.5625, 1.0, 0.5938, 1.0, 0.5938, 1.0, 0.5625, 1.0, 0.9688, 1.0, 1.0, 1.0, 1.0, 1.0, 0.9688, 1.0, 0.125, 1.0, 0.1562, 1.0, 0.1562, 1.0, 0.125, 1.0, 0.5312, 1.0, 0.5625, 1.0, 0.5625, 1.0, 0.5312, 1.0, 0.9375, 1.0, 0.9688, 1.0, 0.9688, 1.0, 0.9375, 1.0, 0.09375, 1.0, 0.125, 1.0, 0.125, 1.0, 0.09375, 1.0, 0.5, 1.0, 0.5312, 1.0, 0.5312, 1.0, 0.5, 1.0, 0.9062, 1.0, 0.9375, 1.0, 0.9375, 1.0, 0.9062, 1.0, 0.0625, 1.0, 0.09375, 1.0, 0.09375, 1.0, 0.0625, 1.0, 0.4688, 1.0, 0.5, 1.0, 0.5, 1.0, 0.4688, 1.0, 0.875, 1.0, 0.9062, 1.0, 0.9062, 1.0, 0.875, 1.0, 0.03125, 1.0, 0.0625, 1.0, 0.0625, 1.0, 0.03125, 1.0, 0.2188, 1.0, 0.25, 1.0, 0.25, 1.0, 0.2188, 1.0, 0.625, 1.0, 0.6562, 1.0, 0.6562, 1.0, 0.625, 1.0, 0.1875, 1.0, 0.2188, 1.0, 0.2188, 1.0, 0.1875, 1.0, 0.5938, 1.0, 0.625, 1.0, 0.625, 1.0, 0.5938, 1.0, 0.1562, 1.0, 0.1875, 1.0, 0.1875, 1.0, 0.1562, 1.0, 0.5625, 1.0, 0.5938, 1.0, 0.5938, 1.0, 0.5625, 1.0, 0.9688, 1.0, 1.0, 1.0, 1.0, 1.0, 0.9688, 1.0, 0.125, 1.0, 0.1562, 1.0, 0.1562, 1.0, 0.125, 1.0, 0.5312, 1.0, 0.5625, 1.0, 0.5625, 1.0, 0.5312, 1.0, 0.9375, 1.0, 0.9688, 1.0, 0.9688, 1.0, 0.9375, 1.0, 0.09375, 1.0, 0.125, 1.0, 0.125, 1.0, 0.09375, 1.0, 0.5, 1.0, 0.5312, 1.0, 0.5312, 1.0, 0.5, 1.0, 0.9062, 1.0, 0.9375, 1.0, 0.9375, 1.0, 0.9062, 1.0, 0.0625, 1.0, 0.09375, 1.0, 0.09375, 1.0, 0.0625, 1.0, 0.4688, 1.0, 0.5, 1.0, 0.5, 1.0, 0.4688, 1.0, 0.875, 1.0, 0.9062, 1.0, 0.9062, 1.0, 0.875, 1.0, 0.03125, 1.0, 0.0625, 1.0, 0.0625, 1.0, 0.03125, 1.0, 0.4375, 1.0, 0.4688, 1.0, 0.4688, 1.0, 0.4375, 1.0, 0.8438, 1.0, 0.875, 1.0, 0.875, 1.0, 0.8438, 1.0, 0.0, 1.0, 0.03125, 1.0, 0.03125, 1.0, 0.0, 1.0, 0.4062, 1.0, 0.4375, 1.0, 0.4375, 1.0, 0.4062, 1.0, 0.8125, 1.0, 0.8438, 1.0, 0.8438, 1.0, 0.8125, 1.0, 0.375, 1.0, 0.4062, 1.0, 0.4062, 1.0, 0.375, 1.0, 0.7812, 1.0, 0.8125, 1.0, 0.8125, 1.0, 0.7812, 1.0, 0.3438, 1.0, 0.375, 1.0, 0.375, 1.0, 0.3438, 1.0, 0.75, 1.0, 0.7812, 1.0, 0.7812, 1.0, 0.75, 1.0, 0.3125, 1.0, 0.3438, 1.0, 0.3438, 1.0, 0.3125, 1.0, 0.7188, 1.0, 0.75, 1.0, 0.75, 1.0, 0.7188, 1.0, 0.2812, 1.0, 0.3125, 1.0, 0.3125, 1.0, 0.2812, 1.0, 0.6875, 1.0, 0.7188, 1.0, 0.7188, 1.0, 0.6875, 1.0, 0.25, 1.0, 0.2812, 1.0, 0.2812, 1.0, 0.25, 1.0, 0.6562, 1.0, 0.6875, 1.0, 0.6875, 1.0, 0.6562, 1.0, 1.0, 0.8333, 0.9688, 0.8333, 0.9688, 1.0, 1.0, 1.0, 0.9688, 0.8333, 0.9375, 0.8333, 0.9375, 1.0, 0.9688, 1.0, 0.9375, 0.8333, 0.9062, 0.8333, 0.9062, 1.0, 0.9375, 1.0, 0.9062, 0.8333, 0.875, 0.8333, 0.875, 1.0, 0.9062, 1.0, 0.875, 0.8333, 0.8437, 0.8333, 0.8438, 1.0, 0.875, 1.0, 0.8437, 0.8333, 0.8125, 0.8333, 0.8125, 1.0, 0.8438, 1.0, 0.8125, 0.8333, 0.7812, 0.8333, 0.7812, 1.0, 0.8125, 1.0, 0.7812, 0.8333, 0.75, 0.8333, 0.75, 1.0, 0.7812, 1.0, 0.75, 0.8333, 0.7188, 0.8333, 0.7188, 1.0, 0.75, 1.0, 0.7188, 0.8333, 0.6875, 0.8333, 0.6875, 1.0, 0.7188, 1.0, 0.6875, 0.8333, 0.6562, 0.8333, 0.6562, 1.0, 0.6875, 1.0, 0.6562, 0.8333, 0.625, 0.8333, 0.625, 1.0, 0.6562, 1.0, 0.625, 0.8333, 0.5938, 0.8333, 0.5938, 1.0, 0.625, 1.0, 0.5938, 0.8333, 0.5625, 0.8333, 0.5625, 1.0, 0.5938, 1.0, 0.5625, 0.8333, 0.5312, 0.8333, 0.5312, 1.0, 0.5625, 1.0, 0.5312, 0.8333, 0.5, 0.8333, 0.5, 1.0, 0.5312, 1.0, 0.5, 0.8333, 0.4687, 0.8333, 0.4688, 1.0, 0.5, 1.0, 0.4687, 0.8333, 0.4375, 0.8333, 0.4375, 1.0, 0.4688, 1.0, 0.4375, 0.8333, 0.4062, 0.8333, 0.4062, 1.0, 0.4375, 1.0, 0.4062, 0.8333, 0.375, 0.8333, 0.375, 1.0, 0.4062, 1.0, 0.375, 0.8333, 0.3438, 0.8333, 0.3438, 1.0, 0.375, 1.0, 0.3438, 0.8333, 0.3125, 0.8333, 0.3125, 1.0, 0.3438, 1.0, 0.3125, 0.8333, 0.2812, 0.8333, 0.2812, 1.0, 0.3125, 1.0, 0.2812, 0.8333, 0.25, 0.8333, 0.25, 1.0, 0.2812, 1.0, 0.25, 0.8333, 0.2188, 0.8333, 0.2188, 1.0, 0.25, 1.0, 0.2188, 0.8333, 0.1875, 0.8333, 0.1875, 1.0, 0.2188, 1.0, 0.1875, 0.8333, 0.1562, 0.8333, 0.1562, 1.0, 0.1875, 1.0, 0.1562, 0.8333, 0.125, 0.8333, 0.125, 1.0, 0.1562, 1.0, 0.125, 0.8333, 0.09375, 0.8333, 0.09375, 1.0, 0.125, 1.0, 0.09375, 0.8333, 0.0625, 0.8333, 0.0625, 1.0, 0.09375, 1.0, 0.8125, 1.0, 0.8125, 1.0, 0.8438, 1.0, 0.8438, 1.0, 0.0625, 0.8333, 0.03125, 0.8333, 0.03125, 1.0, 0.0625, 1.0, 0.03125, 0.8333, 0.0, 0.8333, 0.0, 1.0, 0.03125, 1.0, 0.03125, 0.75, 0.0, 0.75, 0.0, 0.8333, 0.03125, 0.8333, 0.0625, 0.75, 0.03125, 0.75, 0.03125, 0.8333, 0.0625, 0.8333, 0.09375, 0.75, 0.0625, 0.75, 0.0625, 0.8333, 0.09375, 0.8333, 0.125, 0.75, 0.09375, 0.75, 0.09375, 0.8333, 0.125, 0.8333, 0.1562, 0.75, 0.125, 0.75, 0.125, 0.8333, 0.1562, 0.8333, 0.1875, 0.75, 0.1562, 0.75, 0.1562, 0.8333, 0.1875, 0.8333, 0.2188, 0.75, 0.1875, 0.75, 0.1875, 0.8333, 0.2188, 0.8333, 0.25, 0.75, 0.2188, 0.75, 0.2188, 0.8333, 0.25, 0.8333, 0.2812, 0.75, 0.25, 0.75, 0.25, 0.8333, 0.2812, 0.8333, 0.3125, 0.75, 0.2812, 0.75, 0.2812, 0.8333, 0.3125, 0.8333, 0.3438, 0.75, 0.3125, 0.75, 0.3125, 0.8333, 0.3438, 0.8333, 0.375, 0.75, 0.3438, 0.75, 0.3438, 0.8333, 0.375, 0.8333, 0.4062, 0.75, 0.375, 0.75, 0.375, 0.8333, 0.4062, 0.8333, 0.4375, 0.75, 0.4062, 0.75, 0.4062, 0.8333, 0.4375, 0.8333, 0.4688, 0.75, 0.4375, 0.75, 0.4375, 0.8333, 0.4687, 0.8333, 0.5, 0.75, 0.4688, 0.75, 0.4687, 0.8333, 0.5, 0.8333, 0.5312, 0.75, 0.5, 0.75, 0.5, 0.8333, 0.5312, 0.8333, 0.5625, 0.75, 0.5312, 0.75, 0.5312, 0.8333, 0.5625, 0.8333, 0.5938, 0.75, 0.5625, 0.75, 0.5625, 0.8333, 0.5938, 0.8333, 0.625, 0.75, 0.5938, 0.75, 0.5938, 0.8333, 0.625, 0.8333, 0.6562, 0.75, 0.625, 0.75, 0.625, 0.8333, 0.6562, 0.8333, 0.6875, 0.75, 0.6562, 0.75, 0.6562, 0.8333, 0.6875, 0.8333, 0.7188, 0.75, 0.6875, 0.75, 0.6875, 0.8333, 0.7188, 0.8333, 0.75, 0.75, 0.7188, 0.75, 0.7188, 0.8333, 0.75, 0.8333, 0.7812, 0.75, 0.75, 0.75, 0.75, 0.8333, 0.7812, 0.8333, 0.8125, 0.75, 0.7812, 0.75, 0.7812, 0.8333, 0.8125, 0.8333, 0.8438, 0.75, 0.8125, 0.75, 0.8125, 0.8333, 0.8437, 0.8333, 0.875, 0.75, 0.8438, 0.75, 0.8437, 0.8333, 0.875, 0.8333, 0.9062, 0.75, 0.875, 0.75, 0.875, 0.8333, 0.9062, 0.8333, 0.9375, 0.75, 0.9062, 0.75, 0.9062, 0.8333, 0.9375, 0.8333, 0.9688, 0.75, 0.9375, 0.75, 0.9375, 0.8333, 0.9688, 0.8333, 1.0, 0.75, 0.9688, 0.75, 0.9688, 0.8333, 1.0, 0.8333, 0.5312, 1.0, 0.5312, 1.0, 0.5625, 1.0, 0.5625, 1.0, 0.25, 1.0, 0.25, 1.0, 0.2812, 1.0, 0.2812, 1.0, 0.9375, 1.0, 0.9375, 1.0, 0.9688, 1.0, 0.9688, 1.0, 0.6562, 1.0, 0.6562, 1.0, 0.6875, 1.0, 0.6875, 1.0, 0.375, 1.0, 0.375, 1.0, 0.4062, 1.0, 0.4062, 1.0, 0.09375, 1.0, 0.09375, 1.0, 0.125, 1.0, 0.125, 1.0, 0.7812, 1.0, 0.7812, 1.0, 0.8125, 1.0, 0.8125, 1.0, 0.5, 1.0, 0.5, 1.0, 0.5312, 1.0, 0.5312, 1.0, 0.2188, 1.0, 0.2188, 1.0, 0.25, 1.0, 0.25, 1.0, 0.9062, 1.0, 0.9062, 1.0, 0.9375, 1.0, 0.9375, 1.0, 0.625, 1.0, 0.625, 1.0, 0.6562, 1.0, 0.6562, 1.0, 0.3438, 1.0, 0.3438, 1.0, 0.375, 1.0, 0.375, 1.0, 0.0625, 1.0, 0.0625, 1.0, 0.09375, 1.0, 0.09375, 1.0, 0.75, 1.0, 0.75, 1.0, 0.7812, 1.0, 0.7812, 1.0, 0.4688, 1.0, 0.4688, 1.0, 0.5, 1.0, 0.5, 1.0, 0.1875, 1.0, 0.1875, 1.0, 0.2188, 1.0, 0.2188, 1.0, 0.875, 1.0, 0.875, 1.0, 0.9062, 1.0, 0.9062, 1.0, 0.5938, 1.0, 0.5938, 1.0, 0.625, 1.0, 0.625, 1.0, 0.3125, 1.0, 0.3125, 1.0, 0.3438, 1.0, 0.3438, 1.0, 0.03125, 1.0, 0.03125, 1.0, 0.0625, 1.0, 0.0625, 1.0, 0.7188, 1.0, 0.7188, 1.0, 0.75, 1.0, 0.75, 1.0, 0.4375, 1.0, 0.4375, 1.0, 0.4688, 1.0, 0.4688, 1.0, 0.1562, 1.0, 0.1562, 1.0, 0.1875, 1.0, 0.1875, 1.0, 0.8438, 1.0, 0.8438, 1.0, 0.875, 1.0, 0.875, 1.0, 0.5625, 1.0, 0.5625, 1.0, 0.5938, 1.0, 0.5938, 1.0, 0.2812, 1.0, 0.2812, 1.0, 0.3125, 1.0, 0.3125, 1.0, 0.9688, 1.0, 0.9688, 1.0, 1.0, 1.0, 1.0, 1.0, 0.0, 1.0, 0.0, 1.0, 0.03125, 1.0, 0.03125, 1.0, 0.6875, 1.0, 0.6875, 1.0, 0.7188, 1.0, 0.7188, 1.0, 0.4062, 1.0, 0.4062, 1.0, 0.4375, 1.0, 0.4375, 1.0, 0.125, 1.0, 0.125, 1.0, 0.1562, 1.0, 0.1562, 1.0, 0.3125, 1.0, 0.3125, 1.0, 0.3438, 1.0, 0.3438, 1.0, 0.7188, 1.0, 0.7188, 1.0, 0.75, 1.0, 0.75, 1.0, 0.2812, 1.0, 0.2812, 1.0, 0.3125, 1.0, 0.3125, 1.0, 0.6875, 1.0, 0.6875, 1.0, 0.7188, 1.0, 0.7188, 1.0, 0.25, 1.0, 0.25, 1.0, 0.2812, 1.0, 0.2812, 1.0, 0.6562, 1.0, 0.6562, 1.0, 0.6875, 1.0, 0.6875, 1.0, 0.2188, 1.0, 0.2188, 1.0, 0.25, 1.0, 0.25, 1.0, 0.625, 1.0, 0.625, 1.0, 0.6562, 1.0, 0.6562, 1.0, 0.1875, 1.0, 0.1875, 1.0, 0.2188, 1.0, 0.2188, 1.0, 0.5938, 1.0, 0.5938, 1.0, 0.625, 1.0, 0.625, 1.0, 0.1562, 1.0, 0.1562, 1.0, 0.1875, 1.0, 0.1875, 1.0, 0.5625, 1.0, 0.5625, 1.0, 0.5938, 1.0, 0.5938, 1.0, 0.9688, 1.0, 0.9688, 1.0, 1.0, 1.0, 1.0, 1.0, 0.125, 1.0, 0.125, 1.0, 0.1562, 1.0, 0.1562, 1.0, 0.5312, 1.0, 0.5312, 1.0, 0.5625, 1.0, 0.5625, 1.0, 0.9375, 1.0, 0.9375, 1.0, 0.9688, 1.0, 0.9688, 1.0, 0.09375, 1.0, 0.09375, 1.0, 0.125, 1.0, 0.125, 1.0, 0.5, 1.0, 0.5, 1.0, 0.5312, 1.0, 0.5312, 1.0, 0.9062, 1.0, 0.9062, 1.0, 0.9375, 1.0, 0.9375, 1.0, 0.0625, 1.0, 0.0625, 1.0, 0.09375, 1.0, 0.09375, 1.0, 0.4688, 1.0, 0.4688, 1.0, 0.5, 1.0, 0.5, 1.0, 0.875, 1.0, 0.875, 1.0, 0.9062, 1.0, 0.9062, 1.0, 0.03125, 1.0, 0.03125, 1.0, 0.0625, 1.0, 0.0625, 1.0, 0.4375, 1.0, 0.4375, 1.0, 0.4688, 1.0, 0.4688, 1.0, 0.8438, 1.0, 0.8438, 1.0, 0.875, 1.0, 0.875, 1.0, 0.0, 1.0, 0.0, 1.0, 0.03125, 1.0, 0.03125, 1.0, 0.4062, 1.0, 0.4062, 1.0, 0.4375, 1.0, 0.4375, 1.0, 0.8125, 1.0, 0.8125, 1.0, 0.8438, 1.0, 0.8438, 1.0, 0.375, 1.0, 0.375, 1.0, 0.4062, 1.0, 0.4062, 1.0, 0.7812, 1.0, 0.7812, 1.0, 0.8125, 1.0, 0.8125, 1.0, 0.3438, 1.0, 0.3438, 1.0, 0.375, 1.0, 0.375, 1.0, 0.75, 1.0, 0.75, 1.0, 0.7812, 1.0, 0.7812, 1.0, 0.4375, 1.0, 0.4375, 1.0, 0.4688, 1.0, 0.4688, 1.0, 0.8438, 1.0, 0.8438, 1.0, 0.875, 1.0, 0.875, 1.0, 0.0, 1.0, 0.0, 1.0, 0.03125, 1.0, 0.03125, 1.0, 0.4062, 1.0, 0.4062, 1.0, 0.4375, 1.0, 0.4375, 1.0, 0.8125, 1.0, 0.8125, 1.0, 0.8438, 1.0, 0.8438, 1.0, 0.375, 1.0, 0.375, 1.0, 0.4062, 1.0, 0.4062, 1.0, 0.7812, 1.0, 0.7812, 1.0, 0.8125, 1.0, 0.8125, 1.0, 0.3438, 1.0, 0.3438, 1.0, 0.375, 1.0, 0.375, 1.0, 0.75, 1.0, 0.75, 1.0, 0.7812, 1.0, 0.7812, 1.0, 0.3125, 1.0, 0.3125, 1.0, 0.3438, 1.0, 0.3438, 1.0, 0.7188, 1.0, 0.7188, 1.0, 0.75, 1.0, 0.75, 1.0, 0.2812, 1.0, 0.2812, 1.0, 0.3125, 1.0, 0.3125, 1.0, 0.6875, 1.0, 0.6875, 1.0, 0.7188, 1.0, 0.7188, 1.0, 0.25, 1.0, 0.25, 1.0, 0.2812, 1.0, 0.2812, 1.0, 0.6562, 1.0, 0.6562, 1.0, 0.6875, 1.0, 0.6875, 1.0, 0.2188, 1.0, 0.2188, 1.0, 0.25, 1.0, 0.25, 1.0, 0.625, 1.0, 0.625, 1.0, 0.6562, 1.0, 0.6562, 1.0, 0.1875, 1.0, 0.1875, 1.0, 0.2188, 1.0, 0.2188, 1.0, 0.5938, 1.0, 0.5938, 1.0, 0.625, 1.0, 0.625, 1.0, 0.1562, 1.0, 0.1562, 1.0, 0.1875, 1.0, 0.1875, 1.0, 0.5625, 1.0, 0.5625, 1.0, 0.5938, 1.0, 0.5938, 1.0, 0.9688, 1.0, 0.9688, 1.0, 1.0, 1.0, 1.0, 1.0, 0.125, 1.0, 0.125, 1.0, 0.1562, 1.0, 0.1562, 1.0, 0.5312, 1.0, 0.5312, 1.0, 0.5625, 1.0, 0.5625, 1.0, 0.9375, 1.0, 0.9375, 1.0, 0.9688, 1.0, 0.9688, 1.0, 0.09375, 1.0, 0.09375, 1.0, 0.125, 1.0, 0.125, 1.0, 0.5, 1.0, 0.5, 1.0, 0.5312, 1.0, 0.5312, 1.0, 0.9062, 1.0, 0.9062, 1.0, 0.9375, 1.0, 0.9375, 1.0, 0.0625, 1.0, 0.0625, 1.0, 0.09375, 1.0, 0.09375, 1.0, 0.4688, 1.0, 0.4688, 1.0, 0.5, 1.0, 0.5, 1.0, 0.875, 1.0, 0.875, 1.0, 0.9062, 1.0, 0.9062, 1.0, 0.03125, 1.0, 0.03125, 1.0, 0.0625, 1.0, 0.0625, 1.0, 0.2188, 1.0, 0.2188, 1.0, 0.25, 1.0, 0.25, 1.0, 0.625, 1.0, 0.625, 1.0, 0.6562, 1.0, 0.6562, 1.0, 0.1875, 1.0, 0.1875, 1.0, 0.2188, 1.0, 0.2188, 1.0, 0.5938, 1.0, 0.5938, 1.0, 0.625, 1.0, 0.625, 1.0, 0.1562, 1.0, 0.1562, 1.0, 0.1875, 1.0, 0.1875, 1.0, 0.5625, 1.0, 0.5625, 1.0, 0.5938, 1.0, 0.5938, 1.0, 0.9688, 1.0, 0.9688, 1.0, 1.0, 1.0, 1.0, 1.0, 0.125, 1.0, 0.125, 1.0, 0.1562, 1.0, 0.1562, 1.0, 0.5312, 1.0, 0.5312, 1.0, 0.5625, 1.0, 0.5625, 1.0, 0.9375, 1.0, 0.9375, 1.0, 0.9688, 1.0, 0.9688, 1.0, 0.09375, 1.0, 0.09375, 1.0, 0.125, 1.0, 0.125, 1.0, 0.5, 1.0, 0.5, 1.0, 0.5312, 1.0, 0.5312, 1.0, 0.9062, 1.0, 0.9062, 1.0, 0.9375, 1.0, 0.9375, 1.0, 0.0625, 1.0, 0.0625, 1.0, 0.09375, 1.0, 0.09375, 1.0, 0.4688, 1.0, 0.4688, 1.0, 0.5, 1.0, 0.5, 1.0, 0.875, 1.0, 0.875, 1.0, 0.9062, 1.0, 0.9062, 1.0, 0.03125, 1.0, 0.03125, 1.0, 0.0625, 1.0, 0.0625, 1.0, 0.4375, 1.0, 0.4375, 1.0, 0.4688, 1.0, 0.4688, 1.0, 0.8438, 1.0, 0.8438, 1.0, 0.875, 1.0, 0.875, 1.0, 0.0, 1.0, 0.0, 1.0, 0.03125, 1.0, 0.03125, 1.0, 0.4062, 1.0, 0.4062, 1.0, 0.4375, 1.0, 0.4375, 1.0, 0.8125, 1.0, 0.8125, 1.0, 0.8438, 1.0, 0.8438, 1.0, 0.375, 1.0, 0.375, 1.0, 0.4062, 1.0, 0.4062, 1.0, 0.7812, 1.0, 0.7812, 1.0, 0.8125, 1.0, 0.8125, 1.0, 0.3438, 1.0, 0.3438, 1.0, 0.375, 1.0, 0.375, 1.0, 0.75, 1.0, 0.75, 1.0, 0.7812, 1.0, 0.7812, 1.0, 0.3125, 1.0, 0.3125, 1.0, 0.3438, 1.0, 0.3438, 1.0, 0.7188, 1.0, 0.7188, 1.0, 0.75, 1.0, 0.75, 1.0, 0.2812, 1.0, 0.2812, 1.0, 0.3125, 1.0, 0.3125, 1.0, 0.6875, 1.0, 0.6875, 1.0, 0.7188, 1.0, 0.7188, 1.0, 0.25, 1.0, 0.25, 1.0, 0.2812, 1.0, 0.2812, 1.0, 0.6562, 1.0, 0.6562, 1.0, 0.6875, 1.0, 0.6875, 1.0])
me_cylinder.use_remesh_fix_poles = True
me_cylinder.use_remesh_preserve_attributes = False
me_cylinder.update()

# ---- objects
ob_cylinder = bpy.data.objects.new('Cylinder', me_cylinder)

# ---- transforms, parenting, visibility, modifiers, constraints
ob_cylinder.location = (0.0, 0.0, 0.0)
ob_cylinder.rotation_euler = (-0.0, 1.571, 0.0)
ob_cylinder.scale = (0.25, 0.25, 0.25)

# ---- collection membership
col_collection.objects.link(ob_cylinder)

# ---- scene / render settings (as saved in the file)
scene.frame_start = 1; scene.frame_end = 250; scene.frame_set(1)
scene.render.engine = 'BLENDER_EEVEE_NEXT'
scene.cycles.use_denoising = False
scene.cycles.samples = 128
scene.cycles.sampling_pattern = 'TABULATED_SOBOL'
scene.cycles.use_adaptive_sampling = False
scene.cycles.use_light_tree = False
scene.view_settings.view_transform = 'Filmic'
bpy.context.view_layer.update()

# ---- added for rendering (the .blend has no active camera and no usable light): camera, sun
cam_auto = bpy.data.cameras.new('AutoCamera')
cam_auto.lens = 50.0
cam_auto.sensor_width = 36.0
cam_auto.clip_end = 1000.0
ob_auto_camera = bpy.data.objects.new('AutoCamera', cam_auto)
scene.collection.objects.link(ob_auto_camera)
ob_auto_camera.location = (3.52559, -4.2307, 2.82047)
ob_auto_camera.rotation_euler = (1.09748, -7.21219e-08, 0.694738)
scene.camera = ob_auto_camera
light_auto_sun = bpy.data.lights.new('AutoSun', 'SUN')
light_auto_sun.energy = 3.0
light_auto_sun.angle = 0.0523599
ob_auto_sun = bpy.data.objects.new('AutoSun', light_auto_sun)
scene.collection.objects.link(ob_auto_sun)
ob_auto_sun.rotation_euler = (0.872665, 0.174533, 0.523599)
bpy.context.view_layer.update()
